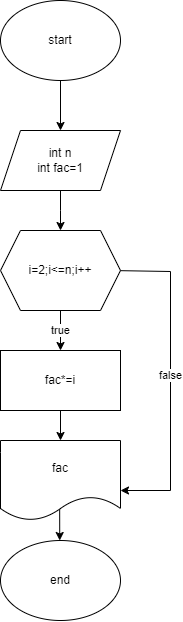

The diagram above was exported from draw.io. Its source (the exported page's mxGraphModel, read from the mxfile embedded in the PNG):
<mxGraphModel dx="1167" dy="619" grid="1" gridSize="10" guides="1" tooltips="1" connect="1" arrows="1" fold="1" page="1" pageScale="1" pageWidth="850" pageHeight="1100" math="0" shadow="0">
  <root>
    <mxCell id="0" />
    <mxCell id="1" parent="0" />
    <mxCell id="XAXHv46WMsnr826fXSCE-3" style="edgeStyle=orthogonalEdgeStyle;rounded=0;orthogonalLoop=1;jettySize=auto;html=1;" edge="1" parent="1" source="XAXHv46WMsnr826fXSCE-1" target="XAXHv46WMsnr826fXSCE-2">
      <mxGeometry relative="1" as="geometry" />
    </mxCell>
    <mxCell id="XAXHv46WMsnr826fXSCE-1" value="start" style="ellipse;whiteSpace=wrap;html=1;" vertex="1" parent="1">
      <mxGeometry x="380" y="30" width="120" height="80" as="geometry" />
    </mxCell>
    <mxCell id="XAXHv46WMsnr826fXSCE-5" style="edgeStyle=orthogonalEdgeStyle;rounded=0;orthogonalLoop=1;jettySize=auto;html=1;entryX=0.5;entryY=0;entryDx=0;entryDy=0;" edge="1" parent="1" source="XAXHv46WMsnr826fXSCE-2">
      <mxGeometry relative="1" as="geometry">
        <mxPoint x="440" y="260" as="targetPoint" />
      </mxGeometry>
    </mxCell>
    <mxCell id="XAXHv46WMsnr826fXSCE-2" value="int n&lt;div&gt;int fac=1&lt;/div&gt;" style="shape=parallelogram;perimeter=parallelogramPerimeter;whiteSpace=wrap;html=1;fixedSize=1;" vertex="1" parent="1">
      <mxGeometry x="380" y="160" width="120" height="60" as="geometry" />
    </mxCell>
    <mxCell id="XAXHv46WMsnr826fXSCE-23" style="edgeStyle=orthogonalEdgeStyle;rounded=0;orthogonalLoop=1;jettySize=auto;html=1;" edge="1" parent="1" source="XAXHv46WMsnr826fXSCE-9" target="XAXHv46WMsnr826fXSCE-22">
      <mxGeometry relative="1" as="geometry" />
    </mxCell>
    <mxCell id="XAXHv46WMsnr826fXSCE-9" value="fac*=i" style="rounded=0;whiteSpace=wrap;html=1;" vertex="1" parent="1">
      <mxGeometry x="380" y="380" width="120" height="60" as="geometry" />
    </mxCell>
    <mxCell id="XAXHv46WMsnr826fXSCE-17" value="true" style="edgeStyle=orthogonalEdgeStyle;rounded=0;orthogonalLoop=1;jettySize=auto;html=1;entryX=0.5;entryY=0;entryDx=0;entryDy=0;" edge="1" parent="1" source="XAXHv46WMsnr826fXSCE-16" target="XAXHv46WMsnr826fXSCE-9">
      <mxGeometry relative="1" as="geometry" />
    </mxCell>
    <mxCell id="XAXHv46WMsnr826fXSCE-21" value="false" style="edgeStyle=orthogonalEdgeStyle;rounded=0;orthogonalLoop=1;jettySize=auto;html=1;" edge="1" parent="1">
      <mxGeometry relative="1" as="geometry">
        <mxPoint x="500" y="520" as="targetPoint" />
        <mxPoint x="490" y="300" as="sourcePoint" />
        <Array as="points">
          <mxPoint x="490" y="301" />
          <mxPoint x="550" y="301" />
          <mxPoint x="550" y="520" />
        </Array>
      </mxGeometry>
    </mxCell>
    <mxCell id="XAXHv46WMsnr826fXSCE-16" value="i=2;i&amp;lt;=n;i++" style="shape=hexagon;perimeter=hexagonPerimeter2;whiteSpace=wrap;html=1;fixedSize=1;" vertex="1" parent="1">
      <mxGeometry x="380" y="260" width="120" height="80" as="geometry" />
    </mxCell>
    <mxCell id="XAXHv46WMsnr826fXSCE-18" value="end" style="ellipse;whiteSpace=wrap;html=1;" vertex="1" parent="1">
      <mxGeometry x="380" y="570" width="120" height="80" as="geometry" />
    </mxCell>
    <mxCell id="XAXHv46WMsnr826fXSCE-24" style="edgeStyle=orthogonalEdgeStyle;rounded=0;orthogonalLoop=1;jettySize=auto;html=1;exitX=0.493;exitY=0.814;exitDx=0;exitDy=0;exitPerimeter=0;" edge="1" parent="1" source="XAXHv46WMsnr826fXSCE-22" target="XAXHv46WMsnr826fXSCE-18">
      <mxGeometry relative="1" as="geometry" />
    </mxCell>
    <mxCell id="XAXHv46WMsnr826fXSCE-22" value="fac" style="shape=document;whiteSpace=wrap;html=1;boundedLbl=1;" vertex="1" parent="1">
      <mxGeometry x="380" y="470" width="120" height="80" as="geometry" />
    </mxCell>
  </root>
</mxGraphModel>